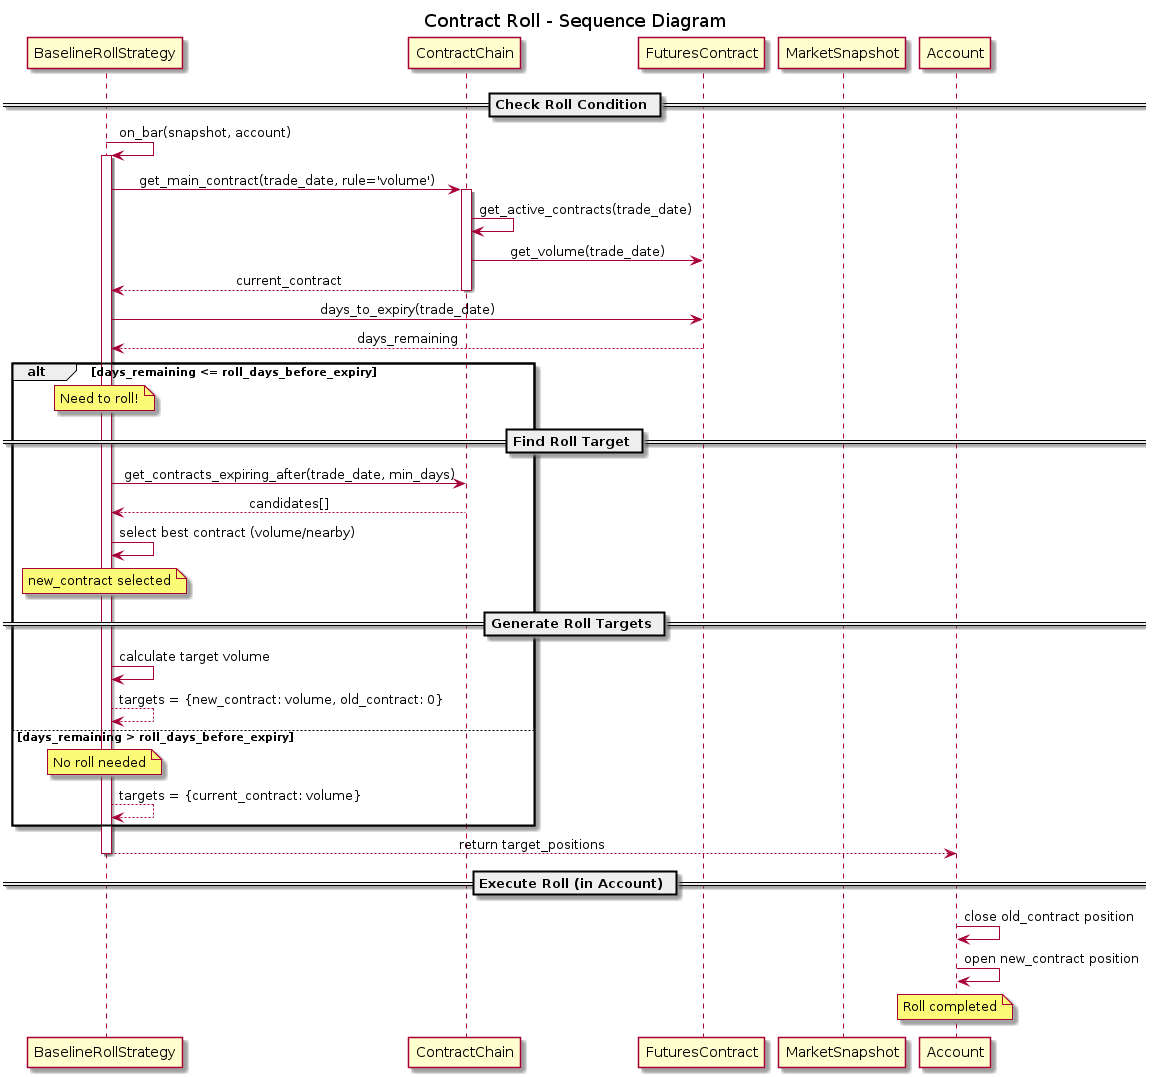

The diagram above was rendered by PlantUML. Its source (embedded in the PNG):
@startuml sequence_roll
skinparam linetype ortho

skinparam sequenceMessageAlign center

title Contract Roll - Sequence Diagram

participant "BaselineRollStrategy" as Strategy
participant "ContractChain" as Chain
participant "FuturesContract" as Contract
participant "MarketSnapshot" as Snapshot
participant "Account" as Account

== Check Roll Condition ==
Strategy -> Strategy: on_bar(snapshot, account)
activate Strategy

Strategy -> Chain: get_main_contract(trade_date, rule='volume')
activate Chain
Chain -> Chain: get_active_contracts(trade_date)
Chain -> Contract: get_volume(trade_date)
Chain --> Strategy: current_contract
deactivate Chain

Strategy -> Contract: days_to_expiry(trade_date)
Contract --> Strategy: days_remaining

alt days_remaining <= roll_days_before_expiry
    note over Strategy: Need to roll!
    
    == Find Roll Target ==
    Strategy -> Chain: get_contracts_expiring_after(trade_date, min_days)
    Chain --> Strategy: candidates[]
    
    Strategy -> Strategy: select best contract (volume/nearby)
    note over Strategy: new_contract selected
    
    == Generate Roll Targets ==
    Strategy -> Strategy: calculate target volume
    Strategy --> Strategy: targets = {new_contract: volume, old_contract: 0}
    
else days_remaining > roll_days_before_expiry
    note over Strategy: No roll needed
    Strategy --> Strategy: targets = {current_contract: volume}
end

Strategy --> Account: return target_positions
deactivate Strategy

== Execute Roll (in Account) ==
Account -> Account: close old_contract position
Account -> Account: open new_contract position
note over Account: Roll completed

@enduml